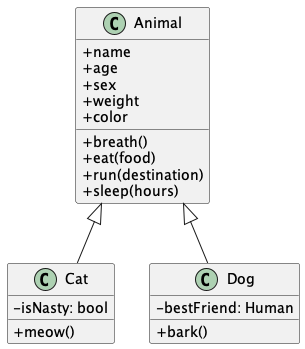

The diagram above was rendered by PlantUML. Its source (embedded in the PNG):
@startuml Class hierarchies
skinparam ClassAttributeIconSize 0
class Animal {
  + name
  + age
  + sex
  + weight
  + color
  + breath()
  + eat(food)
  + run(destination)
  + sleep(hours)
}

class Cat {
  - isNasty: bool
  + meow()
}

class Dog {
  - bestFriend: Human
  + bark()
}

Animal <|-- Cat
Animal <|-- Dog
@enduml